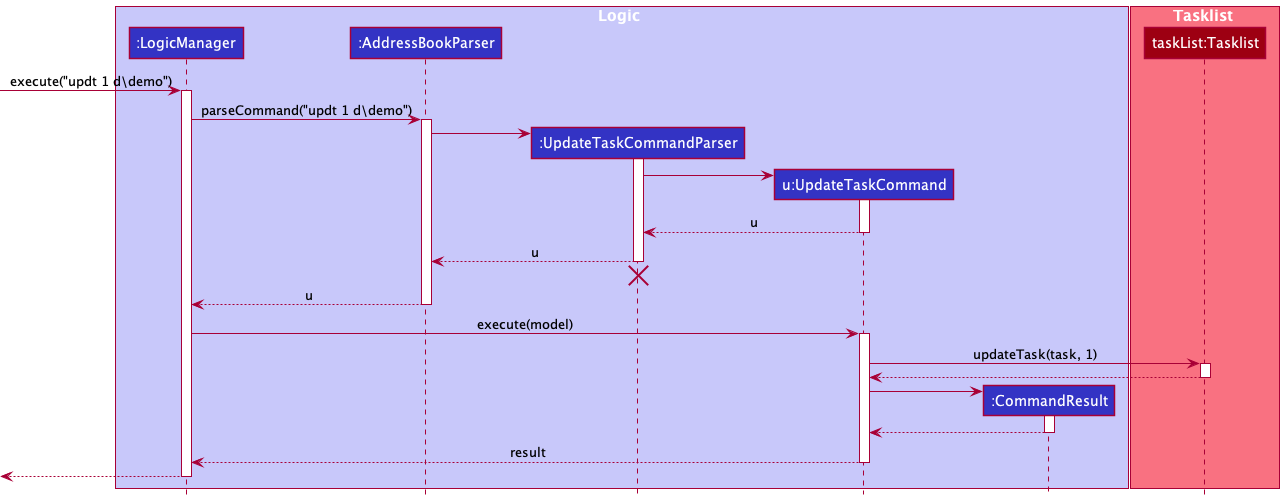

The diagram above was rendered by PlantUML. Its source (embedded in the PNG):
@startuml
!include style.puml

box Logic LOGIC_COLOR_T1
participant ":LogicManager" as LogicManager LOGIC_COLOR
participant ":AddressBookParser" as AddressBookParser LOGIC_COLOR
participant ":UpdateTaskCommandParser" as UpdateTaskCommandParser LOGIC_COLOR
participant "u:UpdateTaskCommand" as UpdateTaskCommand LOGIC_COLOR
participant ":CommandResult" as CommandResult LOGIC_COLOR
end box

box Tasklist MODEL_COLOR_T1
participant "taskList:Tasklist" as Model MODEL_COLOR
end box

[-> LogicManager : execute("updt 1 d\demo")
activate LogicManager

LogicManager -> AddressBookParser : parseCommand("updt 1 d\demo")
activate AddressBookParser

create UpdateTaskCommandParser
AddressBookParser -> UpdateTaskCommandParser
activate UpdateTaskCommandParser

create UpdateTaskCommand
UpdateTaskCommandParser -> UpdateTaskCommand
activate UpdateTaskCommand

UpdateTaskCommand --> UpdateTaskCommandParser : u
deactivate UpdateTaskCommand

UpdateTaskCommandParser --> AddressBookParser : u
deactivate UpdateTaskCommandParser
'Hidden arrow to position the destroy marker below the end of the activation bar.
UpdateTaskCommandParser -[hidden]-> AddressBookParser
destroy UpdateTaskCommandParser

AddressBookParser --> LogicManager : u
deactivate AddressBookParser

LogicManager -> UpdateTaskCommand : execute(model)
activate UpdateTaskCommand

UpdateTaskCommand -> Model : updateTask(task, 1)
activate Model

Model --> UpdateTaskCommand
deactivate Model

create CommandResult
UpdateTaskCommand -> CommandResult
activate CommandResult

CommandResult --> UpdateTaskCommand
deactivate CommandResult

UpdateTaskCommand --> LogicManager : result
deactivate UpdateTaskCommand

[<--LogicManager
deactivate LogicManager
@enduml